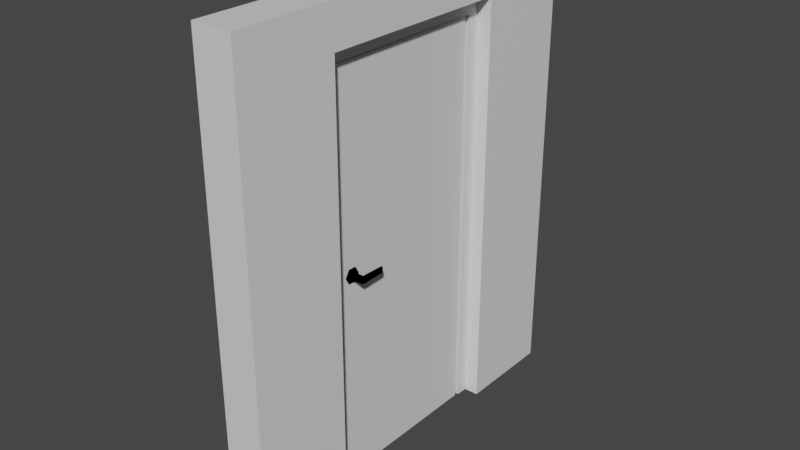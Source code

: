 # Source: Door.blend  (saved by Blender 2.93.21; exported with 4.5.12 LTS)
import bpy
from mathutils import Matrix  # noqa: F401  (used for matrix-valued properties, if any)

bpy.ops.wm.read_factory_settings(use_empty=True)
scene = bpy.context.scene
scene.name = 'Scene'

# ---- collections
col_collection = bpy.data.collections.new('Collection'); scene.collection.children.link(col_collection)

# ---- materials (node trees are filled in below, after node groups)
mat_material = bpy.data.materials.new('Material')
mat_material.alpha_threshold = 0.0
mat_material.use_transparent_shadow = False
mat_material.line_color = (0.0, 0.0, 0.0, 1.0)
mat_door_material = bpy.data.materials.new('Door_material')
mat_door_material.use_transparent_shadow = False
mat_handle_material = bpy.data.materials.new('Handle_material')
mat_handle_material.use_transparent_shadow = False
mat_handle_material.diffuse_color = (0.578, 0.555, 0.736, 1.0)

# ---- material node trees
mat_material.use_nodes = True; mat_material.node_tree.nodes.clear()
_N = mat_material.node_tree.nodes; _L = mat_material.node_tree.links
n0 = _N.new('ShaderNodeOutputMaterial'); n0.name = 'Material Output'; n0.location = (300, 300)
n1 = _N.new('ShaderNodeBsdfPrincipled'); n1.name = 'Principled BSDF'; n1.location = (10, 300)
n1.distribution = 'GGX'
n1.subsurface_method = 'BURLEY'
n1.inputs[2].default_value = 0.4
n1.inputs[3].default_value = 1.45
n1.inputs[27].default_value = (0.0, 0.0, 0.0, 1.0)
n1.inputs[28].default_value = 1.0
_L.new(n1.outputs[0], n0.inputs[0])
n0.is_active_output = True
mat_door_material.use_nodes = True; mat_door_material.node_tree.nodes.clear()
_N = mat_door_material.node_tree.nodes; _L = mat_door_material.node_tree.links
n0 = _N.new('ShaderNodeBsdfPrincipled'); n0.name = 'Principled BSDF'; n0.location = (10, 300)
n0.distribution = 'GGX'
n0.subsurface_method = 'BURLEY'
n0.inputs[3].default_value = 1.45
n0.inputs[27].default_value = (0.0, 0.0, 0.0, 1.0)
n0.inputs[28].default_value = 1.0
n1 = _N.new('ShaderNodeOutputMaterial'); n1.name = 'Material Output'; n1.location = (1100, 160)
n2 = _N.new('ShaderNodeBsdfDiffuse'); n2.name = 'Diffuse BSDF'; n2.location = (200, 320)
n3 = _N.new('ShaderNodeBsdfAnisotropic'); n3.name = 'Glossy_0'; n3.location = (200, 0)
n3.distribution = 'GGX'
n4 = _N.new('ShaderNodeMixShader'); n4.name = 'Mix_0'; n4.location = (500, 160)
n4.inputs[0].default_value = 0.1
_L.new(n2.outputs[0], n4.inputs[1])
_L.new(n3.outputs[0], n4.inputs[2])
_L.new(n4.outputs[0], n1.inputs[0])
n1.is_active_output = True
mat_handle_material.use_nodes = True; mat_handle_material.node_tree.nodes.clear()
_N = mat_handle_material.node_tree.nodes; _L = mat_handle_material.node_tree.links
n0 = _N.new('ShaderNodeBsdfPrincipled'); n0.name = 'Principled BSDF'; n0.location = (10, 300)
n0.distribution = 'GGX'
n0.subsurface_method = 'BURLEY'
n0.inputs[3].default_value = 1.45
n0.inputs[27].default_value = (0.0, 0.0, 0.0, 1.0)
n0.inputs[28].default_value = 1.0
n1 = _N.new('ShaderNodeBsdfAnisotropic'); n1.name = 'Glossy_0'; n1.location = (700, 160)
n1.distribution = 'GGX'
n1.inputs[1].default_value = 0.2
_L.new(n1.outputs[0], n1.inputs[0])

# ---- world
world_world = bpy.data.worlds.new('World'); scene.world = world_world
world_world.use_nodes = True; world_world.node_tree.nodes.clear()
_N = world_world.node_tree.nodes; _L = world_world.node_tree.links
n0 = _N.new('ShaderNodeOutputWorld'); n0.name = 'World Output'; n0.location = (300, 300)
n1 = _N.new('ShaderNodeBackground'); n1.name = 'Background'; n1.location = (10, 300)
n1.inputs[0].default_value = (0.05088, 0.05088, 0.05088, 1.0)
_L.new(n1.outputs[0], n0.inputs[0])
n0.is_active_output = True
world_world.color = (0.05088, 0.05088, 0.05088)
world_world.use_sun_shadow = False
world_world.sun_shadow_jitter_overblur = 0.0

# ---- meshes
me_cube = bpy.data.meshes.new('Cube')
me_cube.from_pydata([(0.1, 1.0, 2.3), (0.1, 1.0, 0.0), (0.1, -1.0, 2.3), (0.1, -1.0, 0.0), (-0.1, 1.0, 2.3), (-0.1, 1.0, 0.0), (-0.1, -1.0, 2.3), (-0.1, -1.0, 0.0), (-0.1, 0.5, 2.098), (-0.1, -0.5, 2.098), (-0.1, -0.5, 0.0), (-0.1, 0.5, 0.0), (0.1, -0.5, 0.0), (0.1, 0.5, 0.0), (0.1, -0.5, 2.098), (0.1, 0.5, 2.098)], [], [(0, 4, 6, 2), (3, 2, 6, 7), (7, 6, 4, 5, 11, 8, 9, 10), (1, 0, 15, 13), (5, 4, 0, 1), (12, 10, 9, 14), (8, 11, 13, 15), (8, 15, 14, 9), (15, 0, 2, 14), (14, 2, 3, 12)])
_uv = me_cube.uv_layers.new(name='UVMap')
_uv.uv.foreach_set('vector', [0.625, 0.5, 0.875, 0.5, 0.875, 0.75, 0.625, 0.75, 0.375, 0.75, 0.625, 0.75, 0.625, 1.0, 0.375, 1.0, 0.375, 0.0, 0.625, 0.0, 0.625, 0.25, 0.375, 0.25, 0.375, 0.1875, 0.603, 0.1875, 0.603, 0.0625, 0.375, 0.0625, 0.375, 0.5, 0.625, 0.5, 0.603, 0.5625, 0.375, 0.5625, 0.375, 0.25, 0.625, 0.25, 0.625, 0.5, 0.375, 0.5, 0.0, 0.0, 0.0, 0.0, 0.0, 0.0, 0.0, 0.0, 0.0, 0.0, 0.0, 0.0, 0.0, 0.0, 0.0, 0.0, 0.0, 0.0, 0.0, 0.0, 0.0, 0.0, 0.0, 0.0, 0.603, 0.5625, 0.625, 0.5, 0.625, 0.75, 0.603, 0.6875, 0.603, 0.6875, 0.625, 0.75, 0.375, 0.75, 0.375, 0.6875])
me_cube.materials.append(mat_material)
me_cube.use_remesh_preserve_volume = False
me_cube.use_remesh_preserve_attributes = False
me_cube.use_mirror_vertex_groups = False
me_cube.update()
me_doorfrane = bpy.data.meshes.new('DoorFrane')
me_doorfrane.from_pydata([(-0.5, -0.02667, 0.0), (-0.5, 0.05333, 0.0), (-0.42, 0.05333, 0.0), (-0.5, -0.02667, 2.1), (-0.5, 0.05333, 2.1), (0.5, 0.05333, 2.1), (0.5, -0.02667, 2.1), (0.4401, -0.02667, 2.02), (-0.42, 0.05333, 2.02), (0.4401, -0.02667, 0.0), (0.5, -0.02667, 0.0), (0.5, 0.05333, 0.0), (0.4401, 0.01969, 2.02), (-0.42, 0.01969, 2.02), (-0.42, 0.01969, 0.0), (-0.4, 0.01969, 2.02), (-0.4, 0.01969, 0.0), (-0.4, 0.05333, 2.02), (-0.4, 0.05333, 0.0), (0.4401, 0.01969, 0.0), (-0.42, -0.02667, 2.02), (-0.42, -0.02667, 0.0), (0.4401, 0.05333, 2.02), (0.4401, 0.05333, 0.0), (0.4, 0.05333, 0.0), (0.4, 0.01969, 0.0), (0.4, 0.05333, 2.02), (0.4, 0.01969, 2.0), (0.4, 0.01969, 2.02), (-0.4, 0.05333, 2.0), (-0.4, 0.01969, 2.0), (0.4, 0.05333, 2.0)], [], [(3, 4, 1, 0), (7, 12, 19, 9), (4, 3, 6, 5), (10, 11, 5, 6), (13, 20, 21, 14), (17, 15, 16, 18), (11, 23, 22, 5), (20, 13, 12, 7), (20, 3, 0, 21), (9, 10, 6, 7), (13, 14, 16, 15), (4, 8, 2, 1), (29, 31, 27, 30), (7, 6, 3, 20), (8, 4, 5, 22), (14, 2, 18, 16), (17, 18, 2, 8), (28, 25, 19, 12), (28, 26, 24, 25), (25, 24, 23, 19), (22, 23, 24, 26), (29, 17, 26, 31), (15, 30, 27, 28), (8, 22, 26)])
me_doorfrane.materials.append(mat_door_material)
me_doorfrane.use_remesh_fix_poles = True
me_doorfrane.use_remesh_preserve_attributes = False
me_doorfrane.update()
me_door = bpy.data.meshes.new('Door')
me_door.from_pydata([(-0.836, 0.0, -1.046), (-0.836, 0.034, -1.046), (0.0, 0.034, -1.046), (0.0, 0.0, -1.046), (-0.836, 0.0, 0.964), (-0.836, 0.034, 0.964), (0.0, 0.034, 0.964), (0.0, 0.0, 0.964)], [], [(4, 5, 1, 0), (5, 6, 2, 1), (6, 7, 3, 2), (7, 4, 0, 3), (0, 1, 2, 3), (7, 6, 5, 4)])
me_door.materials.append(mat_door_material)
me_door.use_remesh_fix_poles = True
me_door.use_remesh_preserve_attributes = False
me_door.update()
me_handle_back = bpy.data.meshes.new('Handle_Back')
me_handle_back.from_pydata([(-0.02276, -0.002781, -0.0384), (-0.0446, -0.003072, 0.0004778), (-0.02186, -0.003114, 0.03883), (0.02273, -0.002866, 0.03831), (0.04457, -0.002575, -0.0005691), (0.02182, -0.002532, -0.03892), (-1.686e-05, -0.002823, -4.562e-05), (-0.01088, -0.01961, -0.01859), (-0.0214, -0.01975, 0.0001327), (-0.01044, -0.01977, 0.01861), (0.01103, -0.01965, 0.01835), (0.02155, -0.01951, -0.0003715), (0.0106, -0.01949, -0.01884), (-0.009124, -0.0315, -0.01579), (-0.01802, -0.03162, 4.166e-05), (-0.008754, -0.03164, 0.01566), (0.009407, -0.03154, 0.01545), (0.0183, -0.03142, -0.0003847), (0.009037, -0.0314, -0.01601), (-0.01694, -0.009612, -0.009602), (-0.01671, -0.009696, 0.009847), (0.0002491, -0.009644, 0.01937), (0.01698, -0.009508, 0.009452), (0.01675, -0.009424, -0.009998), (-0.0002084, -0.009476, -0.01952), (-0.009056, -0.02431, -0.01558), (-0.01785, -0.02443, 7.069e-05), (-0.00869, -0.02445, 0.01551), (0.00926, -0.02435, 0.0153), (0.01805, -0.02423, -0.0003507), (0.008894, -0.02421, -0.01579), (-0.008862, -0.05946, -0.01573), (-0.01765, -0.05958, -8.354e-05), (-0.008496, -0.05959, 0.01536), (0.009454, -0.05949, 0.01515), (0.01825, -0.05938, -0.000505), (0.009088, -0.05936, -0.01594), (-0.008791, -0.07237, -0.01579), (-0.01758, -0.07249, -0.0001402), (-0.008425, -0.07251, 0.0153), (0.009525, -0.07241, 0.01509), (0.01832, -0.07229, -0.0005616), (0.009159, -0.07227, -0.016), (0.1257, -0.06936, -0.01612), (0.1274, -0.0684, -0.0006818), (0.1262, -0.06884, 0.01317), (0.1242, -0.06165, -0.016), (0.1258, -0.06069, -0.0005616), (0.1247, -0.06113, 0.01329), (0.0003673, -0.07239, -0.0003509)], [], [(17, 18, 12, 11), (11, 10, 16, 17), (0, 6, 5), (4, 6, 3), (22, 17, 16), (1, 0, 7, 8), (2, 1, 8, 9), (3, 2, 9, 10), (4, 3, 10, 11), (5, 4, 11, 12), (12, 7, 0, 5), (19, 20, 14), (13, 19, 14), (5, 6, 4), (20, 21, 15), (15, 21, 16), (9, 8, 14, 15), (20, 15, 14), (17, 23, 18), (14, 8, 7, 13), (13, 24, 19), (24, 13, 18), (21, 22, 16), (22, 23, 17), (3, 6, 2), (23, 24, 18), (1, 6, 0), (40, 45, 48, 34), (29, 28, 34, 35), (30, 29, 35, 36), (31, 25, 30, 36), (32, 31, 37, 38), (33, 32, 38, 39), (37, 31, 36, 42), (41, 42, 43, 44), (40, 41, 44, 45), (42, 36, 46, 43), (35, 47, 46, 36), (35, 34, 48, 47), (39, 49, 40), (33, 34, 28, 27), (42, 41, 49), (39, 40, 34, 33), (46, 47, 44, 43), (39, 38, 49), (27, 26, 32, 33), (26, 25, 31, 32), (37, 42, 49), (47, 48, 45, 44), (41, 40, 49), (2, 6, 1), (15, 16, 10, 9), (18, 13, 7, 12), (38, 37, 49)])
me_handle_back.materials.append(mat_handle_material)
me_handle_back.use_remesh_fix_poles = True
me_handle_back.use_remesh_preserve_attributes = False
me_handle_back.update()

# ---- objects
ob_wall = bpy.data.objects.new('Wall', me_cube)
ob_doorframe = bpy.data.objects.new('DoorFrame', me_doorfrane)
ob_door = bpy.data.objects.new('Door', me_door)
ob_handle_back = bpy.data.objects.new('Handle_Back', me_handle_back)
ob_door_group = bpy.data.objects.new('Door_Group', None)
ob_handle_back_001 = bpy.data.objects.new('Handle_Back.001', me_handle_back)

# ---- transforms, parenting, visibility, modifiers, constraints
ob_wall.location = (0.0, 0.0, 0.0)
ob_wall.lock_rotations_4d = False
ob_wall.empty_display_type = 'ARROWS'
ob_wall.lineart.crease_threshold = 0.0
ob_doorframe.parent = ob_door_group
ob_doorframe.location = (0.0, 0.0, 0.0)
ob_doorframe.lock_location = (True, True, True)
ob_doorframe.lock_rotation = (True, True, True)
ob_door.parent = ob_doorframe
ob_door.location = (0.418, -0.0221, 1.05)
ob_door.lock_location = (True, True, True)
ob_door.lock_rotation = (True, True, False)
ob_handle_back.parent = ob_door
ob_handle_back.location = (-0.764, 0.005, 0.0)
ob_handle_back.lock_rotation = (True, False, True)
ob_door_group.location = (0.0, 0.0, 0.0)
ob_door_group.rotation_euler = (0.0, -0.0, 1.571)
ob_handle_back_001.parent = ob_door
ob_handle_back_001.location = (-0.764, 0.029, 0.0)
ob_handle_back_001.rotation_euler = (3.142, 0.0, 0.0)
ob_handle_back_001.lock_rotation = (True, False, True)

# ---- collection membership
col_collection.objects.link(ob_wall)
col_collection.objects.link(ob_doorframe)
col_collection.objects.link(ob_door)
col_collection.objects.link(ob_handle_back)
col_collection.objects.link(ob_door_group)
col_collection.objects.link(ob_handle_back_001)

# ---- scene / render settings (as saved in the file)
scene.frame_start = 1; scene.frame_end = 250; scene.frame_set(1)
scene.render.engine = 'BLENDER_EEVEE_NEXT'
scene.cycles.use_denoising = False
scene.cycles.samples = 128
scene.cycles.sampling_pattern = 'TABULATED_SOBOL'
scene.cycles.use_adaptive_sampling = False
scene.cycles.use_light_tree = False
scene.view_settings.view_transform = 'Filmic'
bpy.context.view_layer.update()

# ---- added for rendering (the .blend has no active camera and no usable light): camera, sun
cam_auto = bpy.data.cameras.new('AutoCamera')
cam_auto.lens = 50.0
cam_auto.sensor_width = 36.0
cam_auto.clip_end = 1000.0
ob_auto_camera = bpy.data.objects.new('AutoCamera', cam_auto)
scene.collection.objects.link(ob_auto_camera)
ob_auto_camera.location = (2.8261, -3.39132, 3.41088)
ob_auto_camera.rotation_euler = (1.09748, -7.21219e-08, 0.694738)
scene.camera = ob_auto_camera
light_auto_sun = bpy.data.lights.new('AutoSun', 'SUN')
light_auto_sun.energy = 3.0
light_auto_sun.angle = 0.0523599
ob_auto_sun = bpy.data.objects.new('AutoSun', light_auto_sun)
scene.collection.objects.link(ob_auto_sun)
ob_auto_sun.rotation_euler = (0.872665, 0.174533, 0.523599)
bpy.context.view_layer.update()
